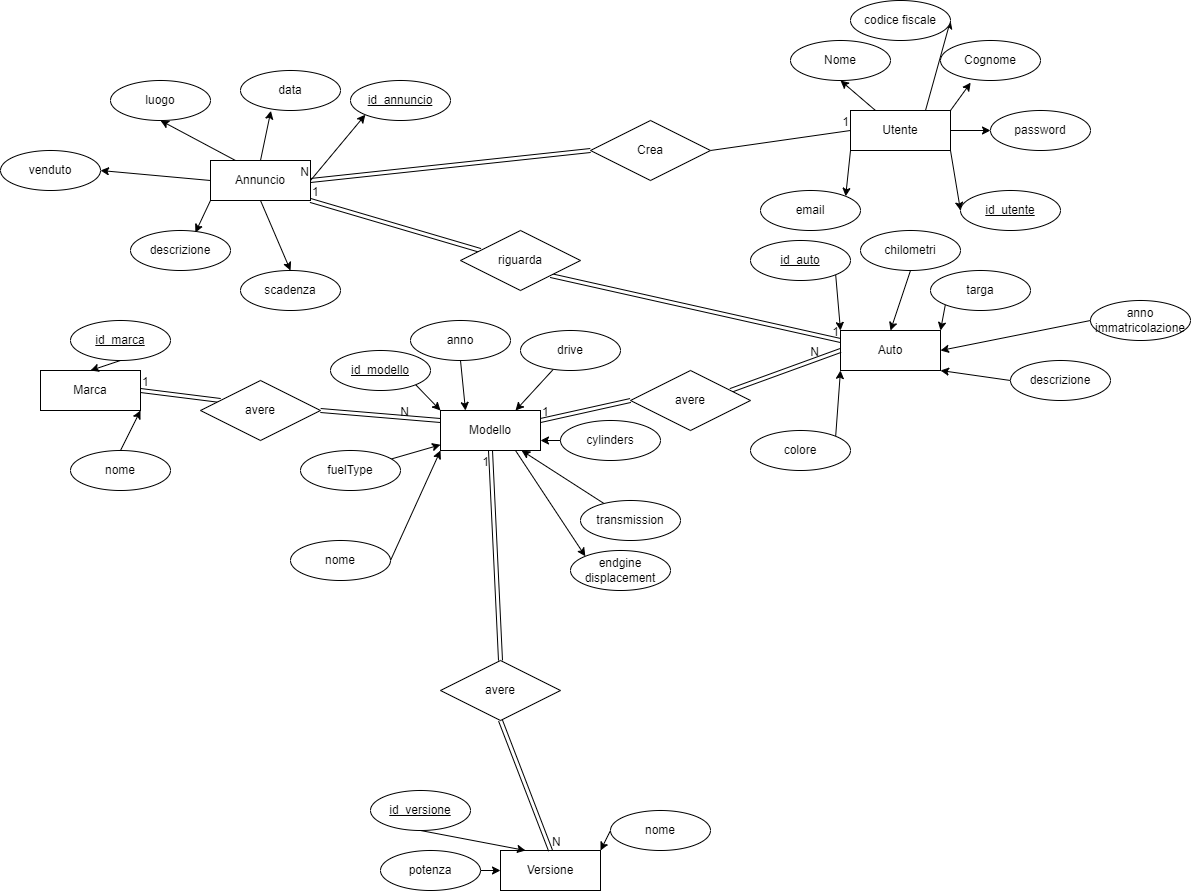

The diagram above was exported from draw.io. Its source (the exported page's mxGraphModel, read from the mxfile embedded in the PNG):
<mxGraphModel dx="1477" dy="401" grid="1" gridSize="10" guides="1" tooltips="1" connect="1" arrows="1" fold="1" page="0" pageScale="1" pageWidth="827" pageHeight="1169" math="0" shadow="0">
  <root>
    <mxCell id="0" />
    <mxCell id="1" parent="0" />
    <mxCell id="39" style="edgeStyle=none;html=1;exitX=0.5;exitY=1;exitDx=0;exitDy=0;entryX=0.5;entryY=0;entryDx=0;entryDy=0;" parent="1" source="3" target="13" edge="1">
      <mxGeometry relative="1" as="geometry" />
    </mxCell>
    <mxCell id="41" style="edgeStyle=none;html=1;exitX=0.25;exitY=0;exitDx=0;exitDy=0;entryX=0.5;entryY=1;entryDx=0;entryDy=0;" parent="1" source="3" target="11" edge="1">
      <mxGeometry relative="1" as="geometry" />
    </mxCell>
    <mxCell id="43" style="edgeStyle=none;html=1;exitX=1;exitY=0.5;exitDx=0;exitDy=0;entryX=0;entryY=1;entryDx=0;entryDy=0;" parent="1" source="3" target="10" edge="1">
      <mxGeometry relative="1" as="geometry" />
    </mxCell>
    <mxCell id="3" value="Annuncio" style="whiteSpace=wrap;html=1;align=center;" parent="1" vertex="1">
      <mxGeometry x="50" y="250" width="100" height="40" as="geometry" />
    </mxCell>
    <mxCell id="4" value="Auto" style="whiteSpace=wrap;html=1;align=center;" parent="1" vertex="1">
      <mxGeometry x="680" y="420" width="100" height="40" as="geometry" />
    </mxCell>
    <mxCell id="118" style="edgeStyle=none;html=1;exitX=0.75;exitY=1;exitDx=0;exitDy=0;entryX=0;entryY=0;entryDx=0;entryDy=0;" parent="1" source="5" target="114" edge="1">
      <mxGeometry relative="1" as="geometry" />
    </mxCell>
    <mxCell id="5" value="Modello" style="whiteSpace=wrap;html=1;align=center;" parent="1" vertex="1">
      <mxGeometry x="280" y="500" width="100" height="40" as="geometry" />
    </mxCell>
    <mxCell id="6" value="Marca" style="whiteSpace=wrap;html=1;align=center;" parent="1" vertex="1">
      <mxGeometry x="-120" y="460" width="100" height="40" as="geometry" />
    </mxCell>
    <mxCell id="7" value="Versione" style="whiteSpace=wrap;html=1;align=center;" parent="1" vertex="1">
      <mxGeometry x="340" y="940" width="100" height="40" as="geometry" />
    </mxCell>
    <mxCell id="9" value="data" style="ellipse;whiteSpace=wrap;html=1;align=center;" parent="1" vertex="1">
      <mxGeometry x="80" y="160" width="100" height="40" as="geometry" />
    </mxCell>
    <mxCell id="10" value="id_annuncio" style="ellipse;whiteSpace=wrap;html=1;align=center;fontStyle=4;" parent="1" vertex="1">
      <mxGeometry x="190" y="170" width="100" height="40" as="geometry" />
    </mxCell>
    <mxCell id="11" value="luogo" style="ellipse;whiteSpace=wrap;html=1;align=center;" parent="1" vertex="1">
      <mxGeometry x="-50" y="170" width="100" height="40" as="geometry" />
    </mxCell>
    <mxCell id="12" value="descrizione" style="ellipse;whiteSpace=wrap;html=1;align=center;" parent="1" vertex="1">
      <mxGeometry x="-30" y="320" width="100" height="40" as="geometry" />
    </mxCell>
    <mxCell id="13" value="scadenza" style="ellipse;whiteSpace=wrap;html=1;align=center;" parent="1" vertex="1">
      <mxGeometry x="80" y="360" width="100" height="40" as="geometry" />
    </mxCell>
    <mxCell id="66" style="edgeStyle=none;html=1;exitX=0;exitY=1;exitDx=0;exitDy=0;entryX=1;entryY=0;entryDx=0;entryDy=0;" parent="1" source="15" target="20" edge="1">
      <mxGeometry relative="1" as="geometry" />
    </mxCell>
    <mxCell id="67" style="edgeStyle=none;html=1;exitX=1;exitY=1;exitDx=0;exitDy=0;entryX=0;entryY=0.5;entryDx=0;entryDy=0;" parent="1" source="15" target="65" edge="1">
      <mxGeometry relative="1" as="geometry" />
    </mxCell>
    <mxCell id="68" style="edgeStyle=none;html=1;exitX=1;exitY=0.5;exitDx=0;exitDy=0;entryX=0;entryY=0.5;entryDx=0;entryDy=0;" parent="1" source="15" target="21" edge="1">
      <mxGeometry relative="1" as="geometry" />
    </mxCell>
    <mxCell id="70" style="edgeStyle=none;html=1;exitX=0.25;exitY=0;exitDx=0;exitDy=0;entryX=0.5;entryY=1;entryDx=0;entryDy=0;" parent="1" source="15" target="17" edge="1">
      <mxGeometry relative="1" as="geometry" />
    </mxCell>
    <mxCell id="71" style="edgeStyle=none;html=1;exitX=0.75;exitY=0;exitDx=0;exitDy=0;entryX=1;entryY=0.5;entryDx=0;entryDy=0;" parent="1" source="15" target="18" edge="1">
      <mxGeometry relative="1" as="geometry" />
    </mxCell>
    <mxCell id="15" value="Utente" style="whiteSpace=wrap;html=1;align=center;" parent="1" vertex="1">
      <mxGeometry x="690" y="200" width="100" height="40" as="geometry" />
    </mxCell>
    <mxCell id="17" value="Nome" style="ellipse;whiteSpace=wrap;html=1;align=center;" parent="1" vertex="1">
      <mxGeometry x="630" y="130" width="100" height="40" as="geometry" />
    </mxCell>
    <mxCell id="18" value="codice fiscale" style="ellipse;whiteSpace=wrap;html=1;align=center;" parent="1" vertex="1">
      <mxGeometry x="690" y="90" width="100" height="40" as="geometry" />
    </mxCell>
    <mxCell id="19" value="Cognome" style="ellipse;whiteSpace=wrap;html=1;align=center;" parent="1" vertex="1">
      <mxGeometry x="780" y="130" width="100" height="40" as="geometry" />
    </mxCell>
    <mxCell id="20" value="email&lt;span style=&quot;font-family: monospace; font-size: 0px; text-align: start; text-wrap-mode: nowrap;&quot;&gt;%3CmxGraphModel%3E%3Croot%3E%3CmxCell%20id%3D%220%22%2F%3E%3CmxCell%20id%3D%221%22%20parent%3D%220%22%2F%3E%3CmxCell%20id%3D%222%22%20value%3D%22Cognome%22%20style%3D%22ellipse%3BwhiteSpace%3Dwrap%3Bhtml%3D1%3Balign%3Dcenter%3B%22%20vertex%3D%221%22%20parent%3D%221%22%3E%3CmxGeometry%20x%3D%22780%22%20y%3D%22130%22%20width%3D%22100%22%20height%3D%2240%22%20as%3D%22geometry%22%2F%3E%3C%2FmxCell%3E%3C%2Froot%3E%3C%2FmxGraphModel%3E&lt;/span&gt;" style="ellipse;whiteSpace=wrap;html=1;align=center;" parent="1" vertex="1">
      <mxGeometry x="600" y="280" width="100" height="40" as="geometry" />
    </mxCell>
    <mxCell id="21" value="password" style="ellipse;whiteSpace=wrap;html=1;align=center;" parent="1" vertex="1">
      <mxGeometry x="830" y="200" width="100" height="40" as="geometry" />
    </mxCell>
    <mxCell id="60" style="edgeStyle=none;html=1;exitX=0;exitY=1;exitDx=0;exitDy=0;entryX=1;entryY=0;entryDx=0;entryDy=0;" parent="1" source="24" target="4" edge="1">
      <mxGeometry relative="1" as="geometry" />
    </mxCell>
    <mxCell id="24" value="targa" style="ellipse;whiteSpace=wrap;html=1;align=center;" parent="1" vertex="1">
      <mxGeometry x="770" y="360" width="100" height="40" as="geometry" />
    </mxCell>
    <mxCell id="62" style="edgeStyle=none;html=1;exitX=1;exitY=0;exitDx=0;exitDy=0;entryX=0;entryY=1;entryDx=0;entryDy=0;" parent="1" source="25" target="4" edge="1">
      <mxGeometry relative="1" as="geometry" />
    </mxCell>
    <mxCell id="25" value="colore" style="ellipse;whiteSpace=wrap;html=1;align=center;" parent="1" vertex="1">
      <mxGeometry x="590" y="520" width="100" height="40" as="geometry" />
    </mxCell>
    <mxCell id="61" style="edgeStyle=none;html=1;exitX=0.5;exitY=1;exitDx=0;exitDy=0;entryX=0.5;entryY=0;entryDx=0;entryDy=0;" parent="1" source="26" target="4" edge="1">
      <mxGeometry relative="1" as="geometry" />
    </mxCell>
    <mxCell id="26" value="chilometri" style="ellipse;whiteSpace=wrap;html=1;align=center;" parent="1" vertex="1">
      <mxGeometry x="700" y="320" width="100" height="40" as="geometry" />
    </mxCell>
    <mxCell id="27" value="anno immatricolazione" style="ellipse;whiteSpace=wrap;html=1;align=center;" parent="1" vertex="1">
      <mxGeometry x="930" y="390" width="100" height="40" as="geometry" />
    </mxCell>
    <mxCell id="64" style="edgeStyle=none;html=1;exitX=0;exitY=0.5;exitDx=0;exitDy=0;entryX=1;entryY=1;entryDx=0;entryDy=0;" parent="1" source="28" target="4" edge="1">
      <mxGeometry relative="1" as="geometry" />
    </mxCell>
    <mxCell id="28" value="descrizione" style="ellipse;whiteSpace=wrap;html=1;align=center;" parent="1" vertex="1">
      <mxGeometry x="850" y="450" width="100" height="40" as="geometry" />
    </mxCell>
    <mxCell id="56" style="edgeStyle=none;html=1;exitX=0.5;exitY=1;exitDx=0;exitDy=0;entryX=0.25;entryY=0;entryDx=0;entryDy=0;" parent="1" source="30" target="5" edge="1">
      <mxGeometry relative="1" as="geometry" />
    </mxCell>
    <mxCell id="30" value="anno" style="ellipse;whiteSpace=wrap;html=1;align=center;" parent="1" vertex="1">
      <mxGeometry x="250" y="410" width="100" height="40" as="geometry" />
    </mxCell>
    <mxCell id="57" style="edgeStyle=none;html=1;exitX=1;exitY=0.5;exitDx=0;exitDy=0;entryX=0;entryY=1;entryDx=0;entryDy=0;" parent="1" source="31" target="5" edge="1">
      <mxGeometry relative="1" as="geometry" />
    </mxCell>
    <mxCell id="31" value="nome" style="ellipse;whiteSpace=wrap;html=1;align=center;" parent="1" vertex="1">
      <mxGeometry x="130" y="630" width="100" height="40" as="geometry" />
    </mxCell>
    <mxCell id="52" style="edgeStyle=none;html=1;exitX=0.5;exitY=0;exitDx=0;exitDy=0;entryX=1;entryY=1;entryDx=0;entryDy=0;" parent="1" source="34" target="6" edge="1">
      <mxGeometry relative="1" as="geometry" />
    </mxCell>
    <mxCell id="34" value="nome" style="ellipse;whiteSpace=wrap;html=1;align=center;" parent="1" vertex="1">
      <mxGeometry x="-90" y="540" width="100" height="40" as="geometry" />
    </mxCell>
    <mxCell id="47" style="edgeStyle=none;html=1;exitX=0;exitY=0.5;exitDx=0;exitDy=0;entryX=1;entryY=0;entryDx=0;entryDy=0;" parent="1" source="35" target="7" edge="1">
      <mxGeometry relative="1" as="geometry" />
    </mxCell>
    <mxCell id="35" value="nome" style="ellipse;whiteSpace=wrap;html=1;align=center;" parent="1" vertex="1">
      <mxGeometry x="450" y="900" width="100" height="40" as="geometry" />
    </mxCell>
    <mxCell id="49" style="edgeStyle=none;html=1;exitX=1;exitY=0.5;exitDx=0;exitDy=0;entryX=0;entryY=0.5;entryDx=0;entryDy=0;" parent="1" source="36" target="7" edge="1">
      <mxGeometry relative="1" as="geometry" />
    </mxCell>
    <mxCell id="36" value="potenza" style="ellipse;whiteSpace=wrap;html=1;align=center;" parent="1" vertex="1">
      <mxGeometry x="220" y="940" width="100" height="40" as="geometry" />
    </mxCell>
    <mxCell id="38" style="edgeStyle=none;html=1;exitX=0;exitY=1;exitDx=0;exitDy=0;entryX=0.649;entryY=0.051;entryDx=0;entryDy=0;entryPerimeter=0;" parent="1" source="3" target="12" edge="1">
      <mxGeometry relative="1" as="geometry" />
    </mxCell>
    <mxCell id="40" style="edgeStyle=none;html=1;exitX=0;exitY=0.5;exitDx=0;exitDy=0;" parent="1" source="3" edge="1">
      <mxGeometry relative="1" as="geometry">
        <mxPoint x="-60" y="260" as="targetPoint" />
      </mxGeometry>
    </mxCell>
    <mxCell id="42" style="edgeStyle=none;html=1;exitX=0.5;exitY=0;exitDx=0;exitDy=0;entryX=0.304;entryY=1.009;entryDx=0;entryDy=0;entryPerimeter=0;" parent="1" source="3" target="9" edge="1">
      <mxGeometry relative="1" as="geometry" />
    </mxCell>
    <mxCell id="48" style="edgeStyle=none;html=1;exitX=0.5;exitY=1;exitDx=0;exitDy=0;entryX=0.25;entryY=0;entryDx=0;entryDy=0;" parent="1" source="46" target="7" edge="1">
      <mxGeometry relative="1" as="geometry" />
    </mxCell>
    <mxCell id="46" value="id_versione" style="ellipse;whiteSpace=wrap;html=1;align=center;fontStyle=4;" parent="1" vertex="1">
      <mxGeometry x="210" y="880" width="100" height="40" as="geometry" />
    </mxCell>
    <mxCell id="51" style="edgeStyle=none;html=1;exitX=0.5;exitY=1;exitDx=0;exitDy=0;entryX=0.5;entryY=0;entryDx=0;entryDy=0;" parent="1" source="50" target="6" edge="1">
      <mxGeometry relative="1" as="geometry" />
    </mxCell>
    <mxCell id="50" value="id_marca" style="ellipse;whiteSpace=wrap;html=1;align=center;fontStyle=4;" parent="1" vertex="1">
      <mxGeometry x="-90" y="410" width="100" height="40" as="geometry" />
    </mxCell>
    <mxCell id="55" style="edgeStyle=none;html=1;exitX=1;exitY=1;exitDx=0;exitDy=0;entryX=0;entryY=0;entryDx=0;entryDy=0;" parent="1" source="53" target="5" edge="1">
      <mxGeometry relative="1" as="geometry" />
    </mxCell>
    <mxCell id="53" value="id_modello" style="ellipse;whiteSpace=wrap;html=1;align=center;fontStyle=4;" parent="1" vertex="1">
      <mxGeometry x="170" y="440" width="100" height="40" as="geometry" />
    </mxCell>
    <mxCell id="59" style="edgeStyle=none;html=1;exitX=1;exitY=1;exitDx=0;exitDy=0;entryX=0;entryY=0;entryDx=0;entryDy=0;" parent="1" source="58" target="4" edge="1">
      <mxGeometry relative="1" as="geometry" />
    </mxCell>
    <mxCell id="58" value="id_auto" style="ellipse;whiteSpace=wrap;html=1;align=center;fontStyle=4;" parent="1" vertex="1">
      <mxGeometry x="590" y="330" width="100" height="40" as="geometry" />
    </mxCell>
    <mxCell id="63" style="edgeStyle=none;html=1;exitX=0;exitY=0.5;exitDx=0;exitDy=0;entryX=1;entryY=0.5;entryDx=0;entryDy=0;" parent="1" source="27" target="4" edge="1">
      <mxGeometry relative="1" as="geometry" />
    </mxCell>
    <mxCell id="65" value="id_utente" style="ellipse;whiteSpace=wrap;html=1;align=center;fontStyle=4;" parent="1" vertex="1">
      <mxGeometry x="800" y="280" width="100" height="40" as="geometry" />
    </mxCell>
    <mxCell id="69" style="edgeStyle=none;html=1;exitX=1;exitY=0;exitDx=0;exitDy=0;entryX=0.302;entryY=1.054;entryDx=0;entryDy=0;entryPerimeter=0;" parent="1" source="15" target="19" edge="1">
      <mxGeometry relative="1" as="geometry" />
    </mxCell>
    <mxCell id="72" value="" style="endArrow=none;html=1;rounded=0;exitX=1;exitY=0.5;exitDx=0;exitDy=0;entryX=0;entryY=0.5;entryDx=0;entryDy=0;" parent="1" source="75" target="15" edge="1">
      <mxGeometry relative="1" as="geometry">
        <mxPoint x="420" y="290" as="sourcePoint" />
        <mxPoint x="580" y="290" as="targetPoint" />
      </mxGeometry>
    </mxCell>
    <mxCell id="74" value="1" style="resizable=0;html=1;whiteSpace=wrap;align=right;verticalAlign=bottom;" parent="72" connectable="0" vertex="1">
      <mxGeometry x="1" relative="1" as="geometry" />
    </mxCell>
    <mxCell id="75" value="Crea" style="shape=rhombus;perimeter=rhombusPerimeter;whiteSpace=wrap;html=1;align=center;" parent="1" vertex="1">
      <mxGeometry x="430" y="210" width="120" height="60" as="geometry" />
    </mxCell>
    <mxCell id="14" value="venduto" style="ellipse;whiteSpace=wrap;html=1;align=center;" parent="1" vertex="1">
      <mxGeometry x="-160" y="240" width="100" height="40" as="geometry" />
    </mxCell>
    <mxCell id="121" value="" style="edgeStyle=none;html=1;entryX=0.75;entryY=0;entryDx=0;entryDy=0;" parent="1" source="107" target="5" edge="1">
      <mxGeometry relative="1" as="geometry" />
    </mxCell>
    <mxCell id="107" value="drive" style="ellipse;whiteSpace=wrap;html=1;align=center;" parent="1" vertex="1">
      <mxGeometry x="360" y="420" width="100" height="40" as="geometry" />
    </mxCell>
    <mxCell id="119" style="edgeStyle=none;html=1;exitX=0;exitY=0.5;exitDx=0;exitDy=0;entryX=1;entryY=0.75;entryDx=0;entryDy=0;" parent="1" source="113" target="5" edge="1">
      <mxGeometry relative="1" as="geometry" />
    </mxCell>
    <mxCell id="113" value="cylinders" style="ellipse;whiteSpace=wrap;html=1;align=center;" parent="1" vertex="1">
      <mxGeometry x="400" y="510" width="100" height="40" as="geometry" />
    </mxCell>
    <mxCell id="114" value="endgine displacement" style="ellipse;whiteSpace=wrap;html=1;align=center;" parent="1" vertex="1">
      <mxGeometry x="410" y="640" width="100" height="40" as="geometry" />
    </mxCell>
    <mxCell id="122" value="" style="edgeStyle=none;html=1;" parent="1" source="115" target="5" edge="1">
      <mxGeometry relative="1" as="geometry" />
    </mxCell>
    <mxCell id="115" value="fuelType" style="ellipse;whiteSpace=wrap;html=1;align=center;" parent="1" vertex="1">
      <mxGeometry x="140" y="540" width="100" height="40" as="geometry" />
    </mxCell>
    <mxCell id="120" value="" style="edgeStyle=none;html=1;" parent="1" source="116" target="5" edge="1">
      <mxGeometry relative="1" as="geometry" />
    </mxCell>
    <mxCell id="116" value="transmission" style="ellipse;whiteSpace=wrap;html=1;align=center;" parent="1" vertex="1">
      <mxGeometry x="420" y="590" width="100" height="40" as="geometry" />
    </mxCell>
    <mxCell id="125" value="" style="shape=link;html=1;rounded=0;exitX=1;exitY=1;exitDx=0;exitDy=0;entryX=0;entryY=0.25;entryDx=0;entryDy=0;" edge="1" parent="1" source="87" target="4">
      <mxGeometry relative="1" as="geometry">
        <mxPoint x="300" y="410" as="sourcePoint" />
        <mxPoint x="460" y="410" as="targetPoint" />
      </mxGeometry>
    </mxCell>
    <mxCell id="127" value="1" style="resizable=0;html=1;whiteSpace=wrap;align=right;verticalAlign=bottom;" connectable="0" vertex="1" parent="125">
      <mxGeometry x="1" relative="1" as="geometry" />
    </mxCell>
    <mxCell id="128" value="" style="shape=link;html=1;rounded=0;exitX=1;exitY=1;exitDx=0;exitDy=0;entryX=0;entryY=0.25;entryDx=0;entryDy=0;" edge="1" parent="1" source="3" target="87">
      <mxGeometry relative="1" as="geometry">
        <mxPoint x="150" y="290" as="sourcePoint" />
        <mxPoint x="680" y="430" as="targetPoint" />
      </mxGeometry>
    </mxCell>
    <mxCell id="129" value="1" style="resizable=0;html=1;whiteSpace=wrap;align=left;verticalAlign=bottom;" connectable="0" vertex="1" parent="128">
      <mxGeometry x="-1" relative="1" as="geometry" />
    </mxCell>
    <mxCell id="87" value="riguarda" style="shape=rhombus;perimeter=rhombusPerimeter;whiteSpace=wrap;html=1;align=center;" parent="1" vertex="1">
      <mxGeometry x="300" y="320" width="120" height="60" as="geometry" />
    </mxCell>
    <mxCell id="133" value="" style="shape=link;html=1;rounded=0;entryX=1;entryY=0.5;entryDx=0;entryDy=0;exitX=0;exitY=0.5;exitDx=0;exitDy=0;" edge="1" parent="1" source="75" target="3">
      <mxGeometry relative="1" as="geometry">
        <mxPoint x="410" y="270" as="sourcePoint" />
        <mxPoint x="520" y="310" as="targetPoint" />
      </mxGeometry>
    </mxCell>
    <mxCell id="134" value="N" style="resizable=0;html=1;whiteSpace=wrap;align=right;verticalAlign=bottom;" connectable="0" vertex="1" parent="133">
      <mxGeometry x="1" relative="1" as="geometry" />
    </mxCell>
    <mxCell id="139" value="" style="shape=link;html=1;rounded=0;entryX=0;entryY=0.5;entryDx=0;entryDy=0;exitX=1;exitY=0.25;exitDx=0;exitDy=0;" edge="1" parent="1" source="138" target="4">
      <mxGeometry relative="1" as="geometry">
        <mxPoint x="380" y="501" as="sourcePoint" />
        <mxPoint x="500" y="520" as="targetPoint" />
      </mxGeometry>
    </mxCell>
    <mxCell id="141" value="N" style="resizable=0;html=1;whiteSpace=wrap;align=right;verticalAlign=bottom;" connectable="0" vertex="1" parent="139">
      <mxGeometry x="1" relative="1" as="geometry">
        <mxPoint x="-20" y="10" as="offset" />
      </mxGeometry>
    </mxCell>
    <mxCell id="142" value="" style="shape=link;html=1;rounded=0;entryX=0;entryY=0.5;entryDx=0;entryDy=0;exitX=1;exitY=0.25;exitDx=0;exitDy=0;" edge="1" parent="1" source="5" target="138">
      <mxGeometry relative="1" as="geometry">
        <mxPoint x="380" y="510" as="sourcePoint" />
        <mxPoint x="680" y="440" as="targetPoint" />
      </mxGeometry>
    </mxCell>
    <mxCell id="143" value="1" style="resizable=0;html=1;whiteSpace=wrap;align=left;verticalAlign=bottom;" connectable="0" vertex="1" parent="142">
      <mxGeometry x="-1" relative="1" as="geometry" />
    </mxCell>
    <mxCell id="138" value="avere" style="shape=rhombus;perimeter=rhombusPerimeter;whiteSpace=wrap;html=1;align=center;" vertex="1" parent="1">
      <mxGeometry x="470" y="460" width="120" height="60" as="geometry" />
    </mxCell>
    <mxCell id="145" value="" style="shape=link;html=1;rounded=0;exitX=1;exitY=0.5;exitDx=0;exitDy=0;entryX=0;entryY=0.25;entryDx=0;entryDy=0;" edge="1" parent="1" source="95" target="5">
      <mxGeometry relative="1" as="geometry">
        <mxPoint x="340" y="520" as="sourcePoint" />
        <mxPoint x="500" y="520" as="targetPoint" />
      </mxGeometry>
    </mxCell>
    <mxCell id="147" value="N" style="resizable=0;html=1;whiteSpace=wrap;align=right;verticalAlign=bottom;" connectable="0" vertex="1" parent="145">
      <mxGeometry x="1" relative="1" as="geometry">
        <mxPoint x="-30" as="offset" />
      </mxGeometry>
    </mxCell>
    <mxCell id="148" value="" style="shape=link;html=1;rounded=0;exitX=1;exitY=0.5;exitDx=0;exitDy=0;entryX=0;entryY=0.25;entryDx=0;entryDy=0;" edge="1" parent="1" source="6" target="95">
      <mxGeometry relative="1" as="geometry">
        <mxPoint x="-20" y="480" as="sourcePoint" />
        <mxPoint x="280" y="510" as="targetPoint" />
      </mxGeometry>
    </mxCell>
    <mxCell id="149" value="1" style="resizable=0;html=1;whiteSpace=wrap;align=left;verticalAlign=bottom;" connectable="0" vertex="1" parent="148">
      <mxGeometry x="-1" relative="1" as="geometry" />
    </mxCell>
    <mxCell id="95" value="avere" style="shape=rhombus;perimeter=rhombusPerimeter;whiteSpace=wrap;html=1;align=center;" parent="1" vertex="1">
      <mxGeometry x="40" y="470" width="120" height="60" as="geometry" />
    </mxCell>
    <mxCell id="151" value="" style="shape=link;html=1;rounded=0;exitX=0.5;exitY=0;exitDx=0;exitDy=0;entryX=0.5;entryY=1;entryDx=0;entryDy=0;" edge="1" parent="1" source="105" target="5">
      <mxGeometry relative="1" as="geometry">
        <mxPoint x="370" y="810" as="sourcePoint" />
        <mxPoint x="530" y="810" as="targetPoint" />
      </mxGeometry>
    </mxCell>
    <mxCell id="153" value="1" style="resizable=0;html=1;whiteSpace=wrap;align=right;verticalAlign=bottom;" connectable="0" vertex="1" parent="151">
      <mxGeometry x="1" relative="1" as="geometry">
        <mxPoint y="20" as="offset" />
      </mxGeometry>
    </mxCell>
    <mxCell id="154" value="" style="shape=link;html=1;rounded=0;exitX=0.5;exitY=0;exitDx=0;exitDy=0;entryX=0.5;entryY=1;entryDx=0;entryDy=0;" edge="1" parent="1" source="7" target="105">
      <mxGeometry relative="1" as="geometry">
        <mxPoint x="390" y="940" as="sourcePoint" />
        <mxPoint x="330" y="540" as="targetPoint" />
      </mxGeometry>
    </mxCell>
    <mxCell id="155" value="N" style="resizable=0;html=1;whiteSpace=wrap;align=left;verticalAlign=bottom;" connectable="0" vertex="1" parent="154">
      <mxGeometry x="-1" relative="1" as="geometry" />
    </mxCell>
    <mxCell id="105" value="avere" style="shape=rhombus;perimeter=rhombusPerimeter;whiteSpace=wrap;html=1;align=center;" parent="1" vertex="1">
      <mxGeometry x="280" y="750" width="120" height="60" as="geometry" />
    </mxCell>
  </root>
</mxGraphModel>